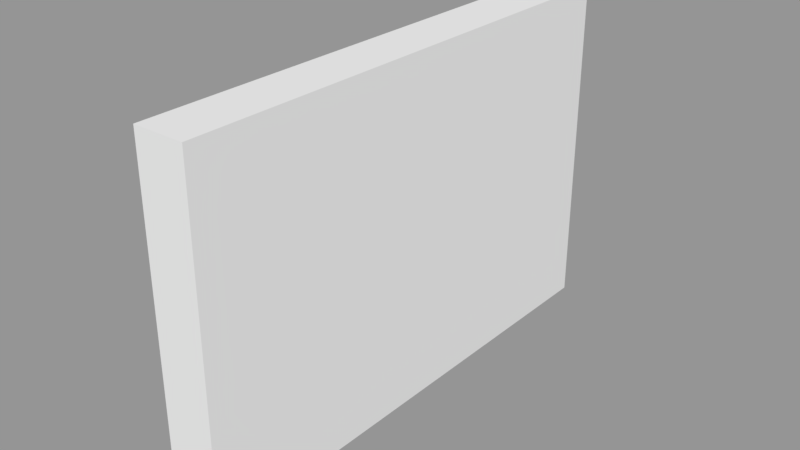 # Source: wall.blend  (saved by Blender 2.78.0; exported with 4.5.12 LTS)
import bpy
from mathutils import Matrix  # noqa: F401  (used for matrix-valued properties, if any)

bpy.ops.wm.read_factory_settings(use_empty=True)
scene = bpy.context.scene
scene.name = 'Scene'

# ---- collections
col_collection_1 = bpy.data.collections.new('Collection 1'); scene.collection.children.link(col_collection_1)

# ---- materials (node trees are filled in below, after node groups)
mat_wall = bpy.data.materials.new('Wall')
mat_wall.alpha_threshold = 0.0
mat_wall.use_transparent_shadow = False
mat_wall.roughness = 0.5
mat_wall.line_color = (0.0, 0.0, 0.0, 1.0)
mat_frame = bpy.data.materials.new('Frame')
mat_frame.alpha_threshold = 0.0
mat_frame.use_transparent_shadow = False
mat_frame.roughness = 0.5

# ---- material node trees

# ---- meshes
me_cube = bpy.data.meshes.new('Cube')
me_cube.from_pydata([(-0.3, -3.0, 0.0), (-0.3, -3.0, 4.0), (-0.3, 3.0, 0.0), (-0.3, 3.0, 4.0), (0.3, -3.0, 0.0), (0.3, -3.0, 4.0), (0.3, 3.0, 0.0), (0.3, 3.0, 4.0)], [], [(0, 1, 3, 2), (2, 3, 7, 6), (6, 7, 5, 4), (4, 5, 1, 0), (2, 6, 4, 0), (7, 3, 1, 5)])
me_cube.polygons.foreach_set('material_index', [0, 0, 0, 0, 1, 0])
_uv = me_cube.uv_layers.new(name='UVMap')
_uv.uv.foreach_set('vector', [-0.7855, 2.043, -0.7855, 0.3286, 1.786, 0.3286, 1.786, 2.043, 1.786, 2.043, 3.5, 2.043, 3.5, 2.3, 1.786, 2.3, 1.786, -1.643, 1.786, 0.0715, -0.7855, 0.0715, -0.7855, -1.643, -0.7855, 2.3, -2.5, 2.3, -2.5, 2.043, -0.7855, 2.043, 1.786, 2.043, 1.786, 2.3, -0.7855, 2.3, -0.7855, 2.043, 1.786, 0.0715, 1.786, 0.3286, -0.7855, 0.3286, -0.7855, 0.0715])
me_cube.materials.append(mat_wall)
me_cube.materials.append(mat_frame)
me_cube.use_remesh_preserve_volume = False
me_cube.use_remesh_preserve_attributes = False
me_cube.use_mirror_vertex_groups = False
me_cube.update()

# ---- objects
ob_wall = bpy.data.objects.new('Wall', me_cube)

# ---- transforms, parenting, visibility, modifiers, constraints
ob_wall.location = (0.0, 0.0, 0.0)
ob_wall.lock_rotations_4d = False
ob_wall.empty_display_type = 'ARROWS'
ob_wall.lineart.crease_threshold = 0.0

# ---- collection membership
col_collection_1.objects.link(ob_wall)

# ---- scene / render settings (as saved in the file)
scene.frame_start = 1; scene.frame_end = 250; scene.frame_set(1)
scene.render.engine = 'BLENDER_EEVEE_NEXT'
scene.render.resolution_percentage = 50
scene.render.dither_intensity = 0.0
scene.cycles.use_denoising = False
scene.cycles.samples = 128
scene.cycles.sampling_pattern = 'TABULATED_SOBOL'
scene.cycles.light_sampling_threshold = 0.0
scene.cycles.use_adaptive_sampling = False
scene.cycles.use_light_tree = False
scene.cycles.blur_glossy = 0.0
scene.cycles.sample_clamp_indirect = 0.0
scene.view_settings.view_transform = 'Standard'
bpy.context.view_layer.update()

# ---- added for rendering (the .blend has no active camera and no usable light): camera, sun + grey world if the file has none
cam_auto = bpy.data.cameras.new('AutoCamera')
cam_auto.lens = 50.0
cam_auto.sensor_width = 36.0
cam_auto.clip_end = 1000.0
ob_auto_camera = bpy.data.objects.new('AutoCamera', cam_auto)
scene.collection.objects.link(ob_auto_camera)
ob_auto_camera.location = (6.69494, -8.03393, 7.35596)
ob_auto_camera.rotation_euler = (1.09748, -7.21219e-08, 0.694738)
scene.camera = ob_auto_camera
light_auto_sun = bpy.data.lights.new('AutoSun', 'SUN')
light_auto_sun.energy = 3.0
light_auto_sun.angle = 0.0523599
ob_auto_sun = bpy.data.objects.new('AutoSun', light_auto_sun)
scene.collection.objects.link(ob_auto_sun)
ob_auto_sun.rotation_euler = (0.872665, 0.174533, 0.523599)
if scene.world is None:
    world_auto = bpy.data.worlds.new('AutoWorld')
    world_auto.color = (0.3, 0.3, 0.3)
    scene.world = world_auto
bpy.context.view_layer.update()
